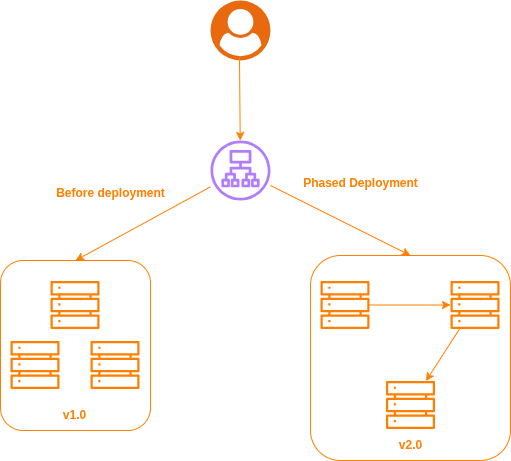

The diagram above was exported from draw.io. Its source (the exported page's mxGraphModel, read from the mxfile embedded in the PNG):
<mxGraphModel dx="1426" dy="860" grid="1" gridSize="10" guides="1" tooltips="1" connect="1" arrows="1" fold="1" page="1" pageScale="1" pageWidth="850" pageHeight="1100" math="0" shadow="0">
  <root>
    <mxCell id="0" />
    <mxCell id="1" parent="0" />
    <mxCell id="S_KXjdcvC7rD8xJScLVP-6" value="" style="rounded=1;whiteSpace=wrap;html=1;fillColor=none;strokeColor=light-dark(#000000,#FF8000);" vertex="1" parent="1">
      <mxGeometry x="170" y="470" width="150" height="170" as="geometry" />
    </mxCell>
    <mxCell id="S_KXjdcvC7rD8xJScLVP-1" value="" style="points=[];aspect=fixed;html=1;align=center;shadow=0;dashed=0;fillColor=#FF6A00;strokeColor=none;shape=mxgraph.alibaba_cloud.user;" vertex="1" parent="1">
      <mxGeometry x="380" y="210" width="60" height="60" as="geometry" />
    </mxCell>
    <mxCell id="S_KXjdcvC7rD8xJScLVP-2" value="" style="sketch=0;outlineConnect=0;fontColor=#232F3E;gradientColor=none;fillColor=#8C4FFF;strokeColor=none;dashed=0;verticalLabelPosition=bottom;verticalAlign=top;align=center;html=1;fontSize=12;fontStyle=0;aspect=fixed;pointerEvents=1;shape=mxgraph.aws4.application_load_balancer;" vertex="1" parent="1">
      <mxGeometry x="380" y="350" width="60" height="60" as="geometry" />
    </mxCell>
    <mxCell id="S_KXjdcvC7rD8xJScLVP-3" value="" style="sketch=0;outlineConnect=0;fontColor=#232F3E;gradientColor=none;fillColor=light-dark(#232F3D,#FF8000);strokeColor=none;dashed=0;verticalLabelPosition=bottom;verticalAlign=top;align=center;html=1;fontSize=12;fontStyle=0;aspect=fixed;pointerEvents=1;shape=mxgraph.aws4.servers;" vertex="1" parent="1">
      <mxGeometry x="220" y="490" width="49" height="49" as="geometry" />
    </mxCell>
    <mxCell id="S_KXjdcvC7rD8xJScLVP-4" value="" style="sketch=0;outlineConnect=0;fontColor=#232F3E;gradientColor=none;fillColor=light-dark(#232F3D,#FF8000);strokeColor=none;dashed=0;verticalLabelPosition=bottom;verticalAlign=top;align=center;html=1;fontSize=12;fontStyle=0;aspect=fixed;pointerEvents=1;shape=mxgraph.aws4.servers;" vertex="1" parent="1">
      <mxGeometry x="260" y="550" width="49" height="49" as="geometry" />
    </mxCell>
    <mxCell id="S_KXjdcvC7rD8xJScLVP-5" value="" style="sketch=0;outlineConnect=0;fontColor=#232F3E;gradientColor=none;fillColor=light-dark(#232F3D,#FF8000);strokeColor=none;dashed=0;verticalLabelPosition=bottom;verticalAlign=top;align=center;html=1;fontSize=12;fontStyle=0;aspect=fixed;pointerEvents=1;shape=mxgraph.aws4.servers;" vertex="1" parent="1">
      <mxGeometry x="180" y="550" width="49" height="49" as="geometry" />
    </mxCell>
    <mxCell id="S_KXjdcvC7rD8xJScLVP-7" value="&lt;b&gt;&lt;font style=&quot;color: light-dark(rgb(0, 0, 0), rgb(255, 128, 0));&quot;&gt;v1.0&lt;/font&gt;&lt;/b&gt;" style="text;html=1;align=center;verticalAlign=middle;resizable=0;points=[];autosize=1;strokeColor=none;fillColor=none;" vertex="1" parent="1">
      <mxGeometry x="219" y="610" width="50" height="30" as="geometry" />
    </mxCell>
    <mxCell id="S_KXjdcvC7rD8xJScLVP-8" value="" style="rounded=1;whiteSpace=wrap;html=1;fillColor=none;strokeColor=light-dark(#000000,#FF8000);" vertex="1" parent="1">
      <mxGeometry x="480" y="465" width="200" height="205" as="geometry" />
    </mxCell>
    <mxCell id="S_KXjdcvC7rD8xJScLVP-13" value="" style="edgeStyle=orthogonalEdgeStyle;rounded=0;orthogonalLoop=1;jettySize=auto;html=1;strokeColor=light-dark(#000000,#FF8000);" edge="1" parent="1" source="S_KXjdcvC7rD8xJScLVP-9" target="S_KXjdcvC7rD8xJScLVP-10">
      <mxGeometry relative="1" as="geometry" />
    </mxCell>
    <mxCell id="S_KXjdcvC7rD8xJScLVP-9" value="" style="sketch=0;outlineConnect=0;fontColor=#232F3E;gradientColor=none;fillColor=light-dark(#232F3D,#FF8000);strokeColor=none;dashed=0;verticalLabelPosition=bottom;verticalAlign=top;align=center;html=1;fontSize=12;fontStyle=0;aspect=fixed;pointerEvents=1;shape=mxgraph.aws4.servers;" vertex="1" parent="1">
      <mxGeometry x="490" y="490" width="49" height="49" as="geometry" />
    </mxCell>
    <mxCell id="S_KXjdcvC7rD8xJScLVP-10" value="" style="sketch=0;outlineConnect=0;fontColor=#232F3E;gradientColor=none;fillColor=light-dark(#232F3D,#FF8000);strokeColor=none;dashed=0;verticalLabelPosition=bottom;verticalAlign=top;align=center;html=1;fontSize=12;fontStyle=0;aspect=fixed;pointerEvents=1;shape=mxgraph.aws4.servers;" vertex="1" parent="1">
      <mxGeometry x="620" y="490" width="49" height="49" as="geometry" />
    </mxCell>
    <mxCell id="S_KXjdcvC7rD8xJScLVP-11" value="" style="sketch=0;outlineConnect=0;fontColor=#232F3E;gradientColor=none;fillColor=light-dark(#232F3D,#FF8000);strokeColor=none;dashed=0;verticalLabelPosition=bottom;verticalAlign=top;align=center;html=1;fontSize=12;fontStyle=0;aspect=fixed;pointerEvents=1;shape=mxgraph.aws4.servers;" vertex="1" parent="1">
      <mxGeometry x="555.5" y="590" width="49" height="49" as="geometry" />
    </mxCell>
    <mxCell id="S_KXjdcvC7rD8xJScLVP-12" value="&lt;b&gt;&lt;font style=&quot;color: light-dark(rgb(0, 0, 0), rgb(255, 128, 0));&quot;&gt;v2.0&lt;/font&gt;&lt;/b&gt;" style="text;html=1;align=center;verticalAlign=middle;resizable=0;points=[];autosize=1;strokeColor=none;fillColor=none;" vertex="1" parent="1">
      <mxGeometry x="555" y="640" width="50" height="30" as="geometry" />
    </mxCell>
    <mxCell id="S_KXjdcvC7rD8xJScLVP-14" value="" style="endArrow=classic;html=1;rounded=0;strokeColor=light-dark(#000000,#FF8000);" edge="1" parent="1" source="S_KXjdcvC7rD8xJScLVP-10" target="S_KXjdcvC7rD8xJScLVP-11">
      <mxGeometry width="50" height="50" relative="1" as="geometry">
        <mxPoint x="539" y="580" as="sourcePoint" />
        <mxPoint x="589" y="530" as="targetPoint" />
      </mxGeometry>
    </mxCell>
    <mxCell id="S_KXjdcvC7rD8xJScLVP-15" value="" style="endArrow=classic;html=1;rounded=0;exitX=0.483;exitY=0.933;exitDx=0;exitDy=0;exitPerimeter=0;strokeColor=light-dark(#000000,#FF8000);" edge="1" parent="1" source="S_KXjdcvC7rD8xJScLVP-1" target="S_KXjdcvC7rD8xJScLVP-2">
      <mxGeometry width="50" height="50" relative="1" as="geometry">
        <mxPoint x="400" y="470" as="sourcePoint" />
        <mxPoint x="450" y="420" as="targetPoint" />
      </mxGeometry>
    </mxCell>
    <mxCell id="S_KXjdcvC7rD8xJScLVP-16" value="" style="endArrow=classic;html=1;rounded=0;entryX=0.5;entryY=0;entryDx=0;entryDy=0;strokeColor=light-dark(#000000,#FF8000);" edge="1" parent="1" source="S_KXjdcvC7rD8xJScLVP-2" target="S_KXjdcvC7rD8xJScLVP-8">
      <mxGeometry width="50" height="50" relative="1" as="geometry">
        <mxPoint x="400" y="470" as="sourcePoint" />
        <mxPoint x="450" y="420" as="targetPoint" />
      </mxGeometry>
    </mxCell>
    <mxCell id="S_KXjdcvC7rD8xJScLVP-17" value="" style="endArrow=classic;html=1;rounded=0;entryX=0.5;entryY=0;entryDx=0;entryDy=0;strokeColor=light-dark(#000000,#FF8000);" edge="1" parent="1" source="S_KXjdcvC7rD8xJScLVP-2" target="S_KXjdcvC7rD8xJScLVP-6">
      <mxGeometry width="50" height="50" relative="1" as="geometry">
        <mxPoint x="400" y="470" as="sourcePoint" />
        <mxPoint x="240" y="440" as="targetPoint" />
      </mxGeometry>
    </mxCell>
    <mxCell id="S_KXjdcvC7rD8xJScLVP-18" value="&lt;b&gt;&lt;font style=&quot;color: light-dark(rgb(0, 0, 0), rgb(255, 128, 0));&quot;&gt;Before deployment&lt;/font&gt;&lt;/b&gt;" style="text;html=1;align=center;verticalAlign=middle;resizable=0;points=[];autosize=1;strokeColor=none;fillColor=none;" vertex="1" parent="1">
      <mxGeometry x="215" y="388" width="130" height="30" as="geometry" />
    </mxCell>
    <mxCell id="S_KXjdcvC7rD8xJScLVP-19" value="&lt;b&gt;&lt;font style=&quot;color: light-dark(rgb(0, 0, 0), rgb(255, 128, 0));&quot;&gt;Phased Deployment&lt;/font&gt;&lt;/b&gt;" style="text;html=1;align=center;verticalAlign=middle;resizable=0;points=[];autosize=1;strokeColor=none;fillColor=none;" vertex="1" parent="1">
      <mxGeometry x="460" y="378" width="140" height="30" as="geometry" />
    </mxCell>
  </root>
</mxGraphModel>